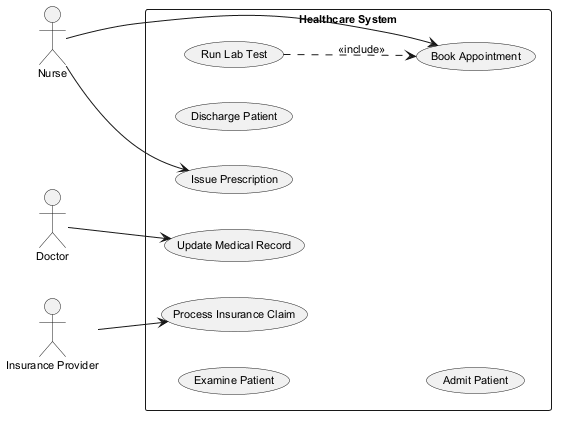

The diagram above was rendered by PlantUML. Its source (embedded in the PNG):
@startuml
skinparam backgroundColor #FFFFFF
skinparam classBackgroundColor #F1F8E9
skinparam classBorderColor #33691E
skinparam defaultFontSize 11
left to right direction
actor "Nurse" as Nurse
actor "Doctor" as Doctor
actor "Insurance Provider" as InsuranceProvider
rectangle "Healthcare System" {
  usecase "Examine Patient" as UC_ExaminePatient
  usecase "Issue Prescription" as UC_IssuePrescription
  usecase "Update Medical Record" as UC_UpdateMedicalRecord
  usecase "Book Appointment" as UC_BookAppointment
  usecase "Discharge Patient" as UC_DischargePatient
  usecase "Process Insurance Claim" as UC_ProcessInsuranceClaim
  usecase "Admit Patient" as UC_AdmitPatient
  usecase "Run Lab Test" as UC_RunLabTest
}
Nurse --> UC_IssuePrescription
Nurse --> UC_BookAppointment
Doctor --> UC_UpdateMedicalRecord
InsuranceProvider --> UC_ProcessInsuranceClaim
UC_RunLabTest ..> UC_BookAppointment : <<include>>
@enduml